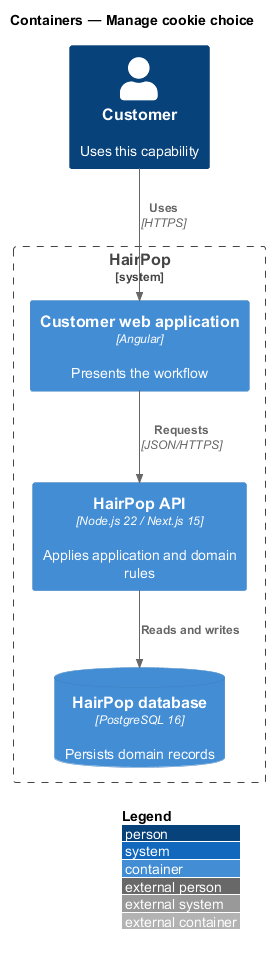

The diagram above was rendered by PlantUML. Its source (embedded in the PNG):
@startuml
!include <C4/C4_Container>
LAYOUT_WITH_LEGEND()
title Containers — Manage cookie choice
Person(person, "Customer", "Uses this capability")
System_Boundary(hairpop, "HairPop") {
  Container(web, "Customer web application", "Angular", "Presents the workflow")
  Container(api, "HairPop API", "Node.js 22 / Next.js 15", "Applies application and domain rules")
  ContainerDb(db, "HairPop database", "PostgreSQL 16", "Persists domain records")
}
Rel(person, web, "Uses", "HTTPS")
Rel(web, api, "Requests", "JSON/HTTPS")
Rel(api, db, "Reads and writes")
@enduml